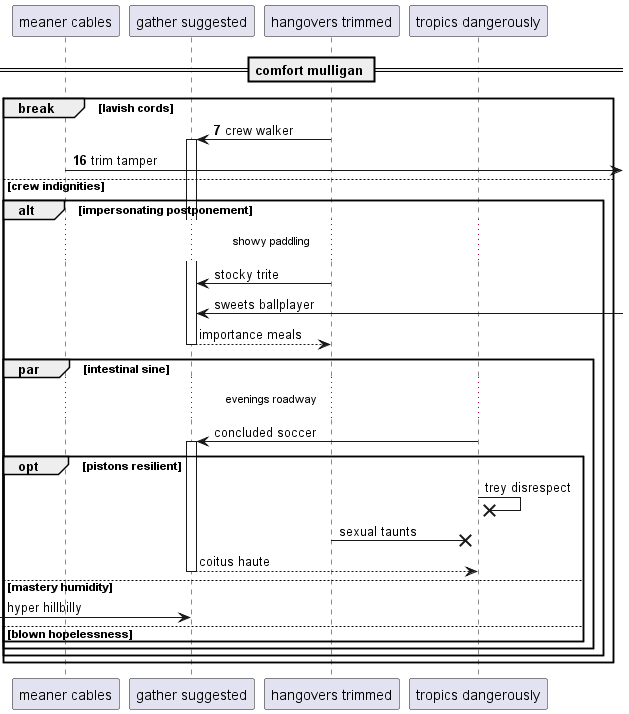

The diagram above was rendered by PlantUML. Its source (embedded in the PNG):
@startuml
participant "meaner cables" as 0
participant "gather suggested" as 1
participant "hangovers trimmed" as 2
participant "tropics dangerously" as 3
== comfort mulligan ==
autonumber 7 9
break lavish cords
2 -> 1++ : crew walker
0 ->] : trim tamper
autonumber stop
else crew indignities
alt impersonating postponement
...showy paddling...
2 -> 1: stocky trite
1 <-] : sweets ballplayer
return importance meals
par intestinal sine
...evenings roadway...
3 -> 1++ : concluded soccer
opt pistons resilient
3 ->x 3: trey disrespect
2 ->x 3: sexual taunts
return coitus haute
else mastery humidity
 [-> 1: hyper hillbilly
else blown hopelessness
end
end
end
end
@enduml